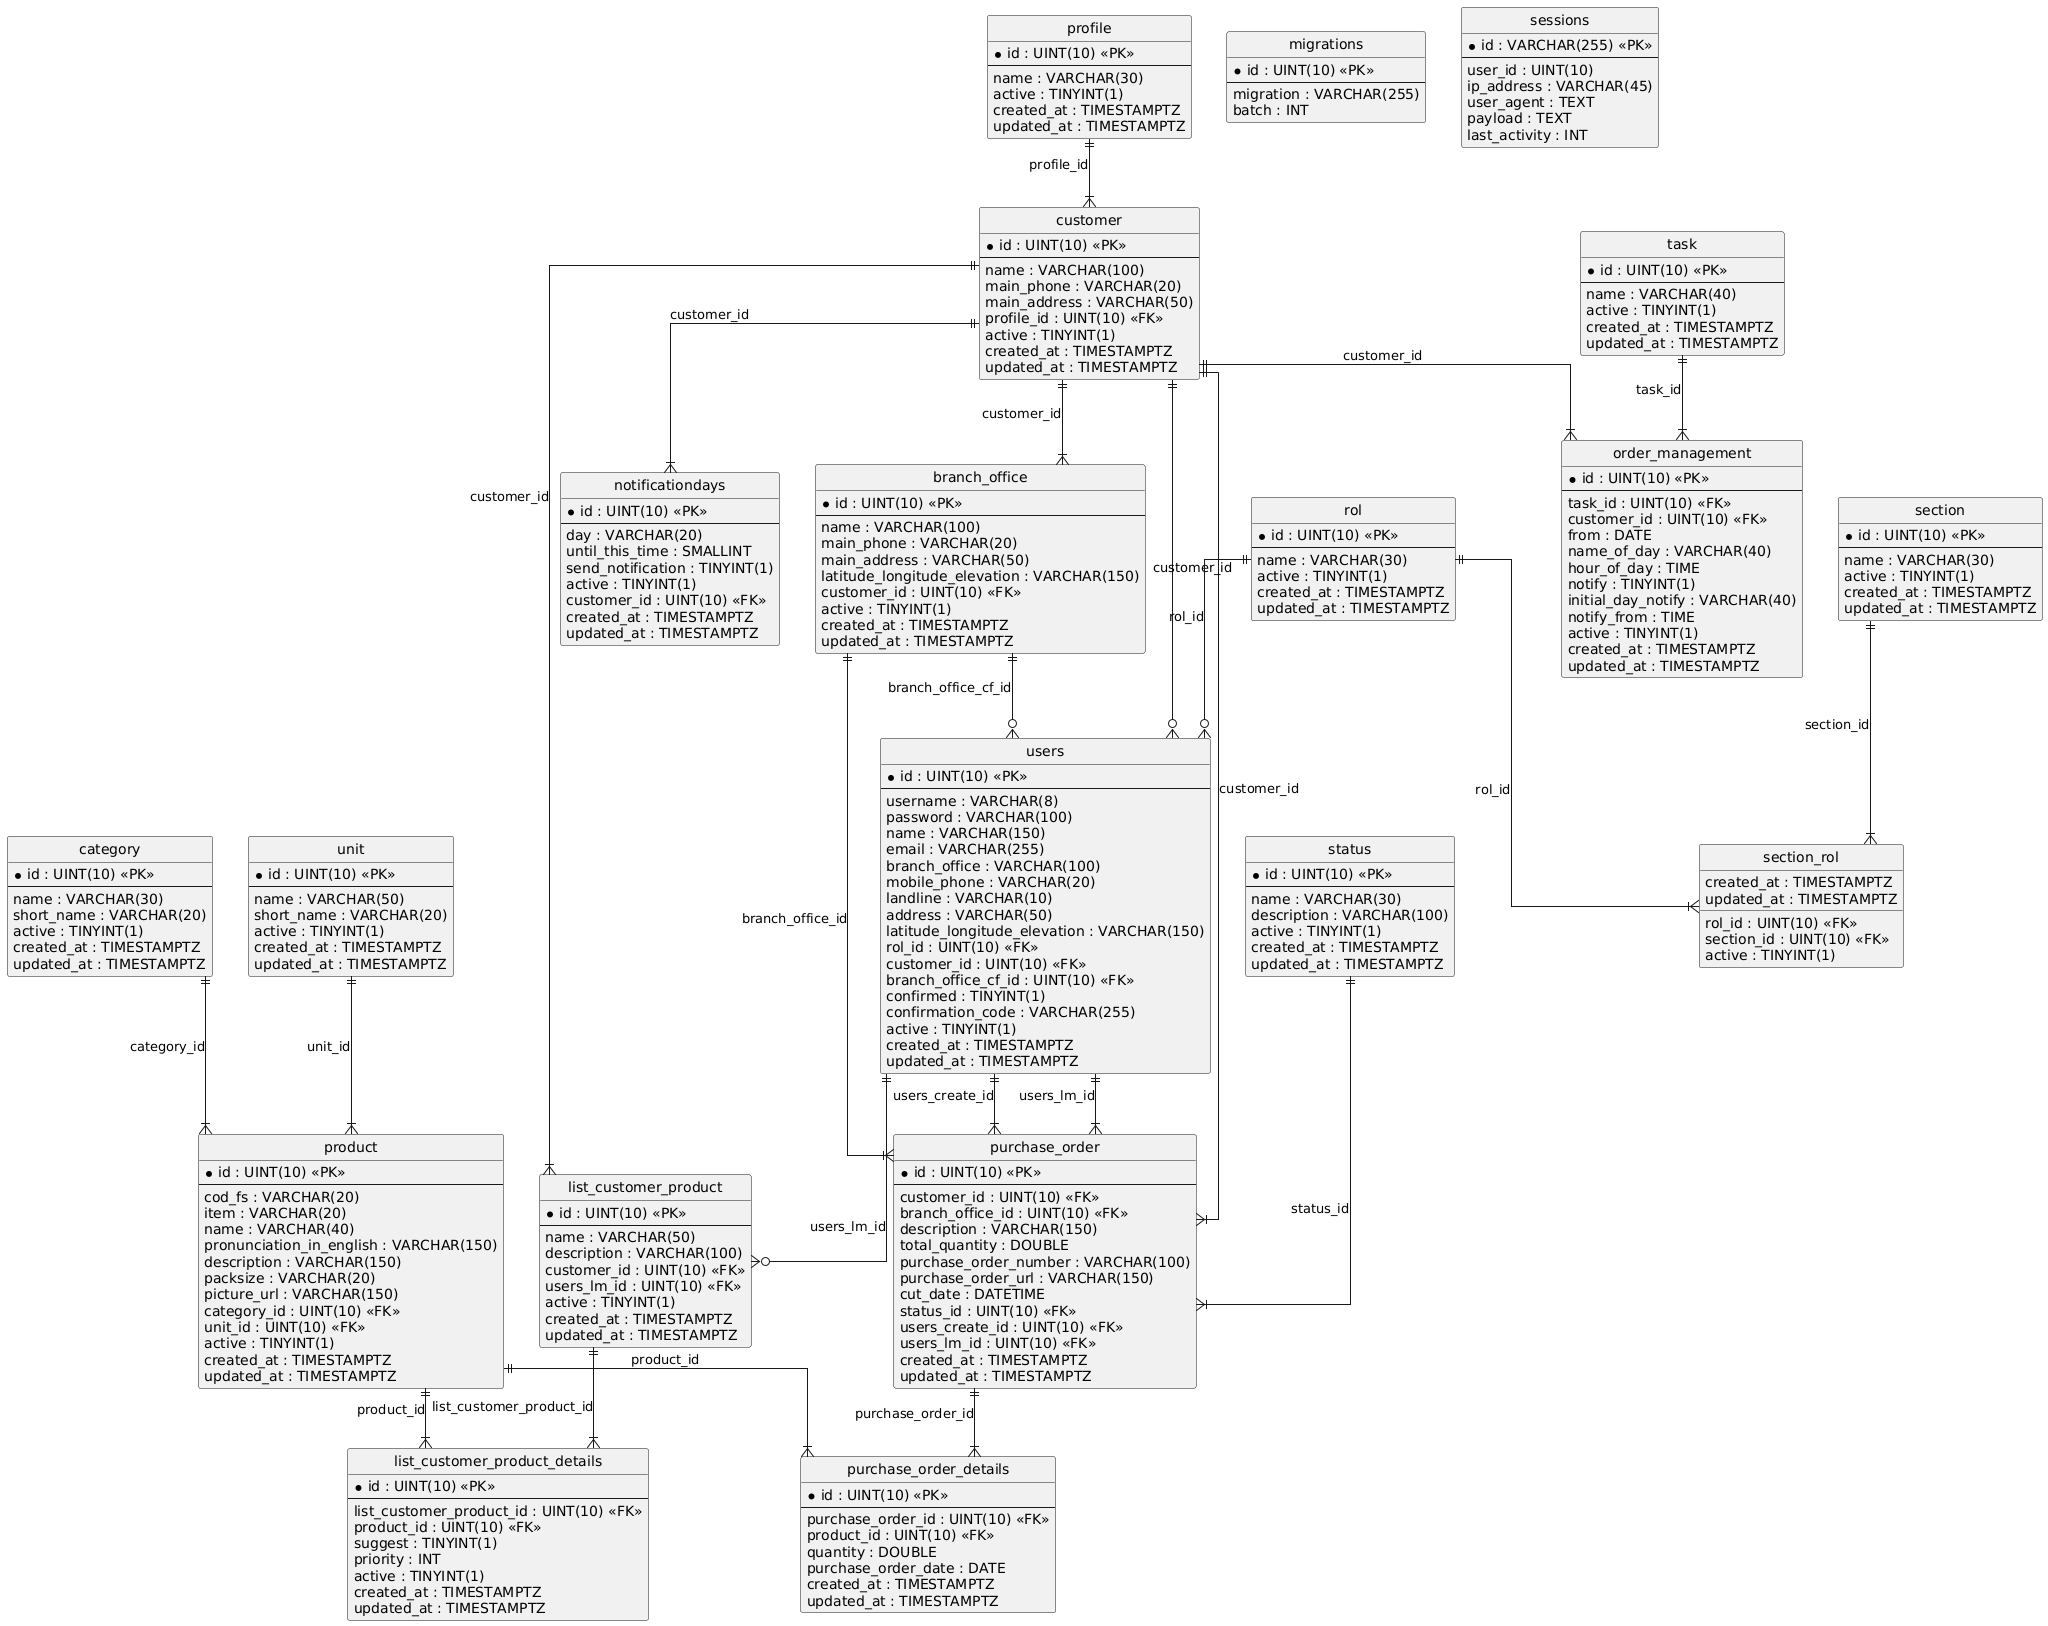

The diagram above was rendered by PlantUML. Its source (embedded in the PNG):
@startuml
hide circle
skinparam linetype ortho

entity "branch_office" as branch_office {
  * id : UINT(10) <<PK>>
  --
  name : VARCHAR(100)
  main_phone : VARCHAR(20)
  main_address : VARCHAR(50)
  latitude_longitude_elevation : VARCHAR(150)
  customer_id : UINT(10) <<FK>>
  active : TINYINT(1)
  created_at : TIMESTAMPTZ
  updated_at : TIMESTAMPTZ
}

entity "category" as category {
  * id : UINT(10) <<PK>>
  --
  name : VARCHAR(30)
  short_name : VARCHAR(20)
  active : TINYINT(1)
  created_at : TIMESTAMPTZ
  updated_at : TIMESTAMPTZ
}

entity "customer" as customer {
  * id : UINT(10) <<PK>>
  --
  name : VARCHAR(100)
  main_phone : VARCHAR(20)
  main_address : VARCHAR(50)
  profile_id : UINT(10) <<FK>>
  active : TINYINT(1)
  created_at : TIMESTAMPTZ
  updated_at : TIMESTAMPTZ
}

entity "list_customer_product" as list_customer_product {
  * id : UINT(10) <<PK>>
  --
  name : VARCHAR(50)
  description : VARCHAR(100)
  customer_id : UINT(10) <<FK>>
  users_lm_id : UINT(10) <<FK>>
  active : TINYINT(1)
  created_at : TIMESTAMPTZ
  updated_at : TIMESTAMPTZ
}

entity "list_customer_product_details" as list_customer_product_details {
  * id : UINT(10) <<PK>>
  --
  list_customer_product_id : UINT(10) <<FK>>
  product_id : UINT(10) <<FK>>
  suggest : TINYINT(1)
  priority : INT
  active : TINYINT(1)
  created_at : TIMESTAMPTZ
  updated_at : TIMESTAMPTZ
}

entity "migrations" as migrations {
  * id : UINT(10) <<PK>>
  --
  migration : VARCHAR(255)
  batch : INT
}

entity "notificationdays" as notificationdays {
  * id : UINT(10) <<PK>>
  --
  day : VARCHAR(20)
  until_this_time : SMALLINT
  send_notification : TINYINT(1)
  active : TINYINT(1)
  customer_id : UINT(10) <<FK>>
  created_at : TIMESTAMPTZ
  updated_at : TIMESTAMPTZ
}

entity "order_management" as order_management {
  * id : UINT(10) <<PK>>
  --
  task_id : UINT(10) <<FK>>
  customer_id : UINT(10) <<FK>>
  from : DATE
  name_of_day : VARCHAR(40)
  hour_of_day : TIME
  notify : TINYINT(1)
  initial_day_notify : VARCHAR(40)
  notify_from : TIME
  active : TINYINT(1)
  created_at : TIMESTAMPTZ
  updated_at : TIMESTAMPTZ
}

entity "product" as product {
  * id : UINT(10) <<PK>>
  --
  cod_fs : VARCHAR(20)
  item : VARCHAR(20)
  name : VARCHAR(40)
  pronunciation_in_english : VARCHAR(150)
  description : VARCHAR(150)
  packsize : VARCHAR(20)
  picture_url : VARCHAR(150)
  category_id : UINT(10) <<FK>>
  unit_id : UINT(10) <<FK>>
  active : TINYINT(1)
  created_at : TIMESTAMPTZ
  updated_at : TIMESTAMPTZ
}

entity "profile" as profile {
  * id : UINT(10) <<PK>>
  --
  name : VARCHAR(30)
  active : TINYINT(1)
  created_at : TIMESTAMPTZ
  updated_at : TIMESTAMPTZ
}

entity "purchase_order" as purchase_order {
  * id : UINT(10) <<PK>>
  --
  customer_id : UINT(10) <<FK>>
  branch_office_id : UINT(10) <<FK>>
  description : VARCHAR(150)
  total_quantity : DOUBLE
  purchase_order_number : VARCHAR(100)
  purchase_order_url : VARCHAR(150)
  cut_date : DATETIME
  status_id : UINT(10) <<FK>>
  users_create_id : UINT(10) <<FK>>
  users_lm_id : UINT(10) <<FK>>
  created_at : TIMESTAMPTZ
  updated_at : TIMESTAMPTZ
}

entity "purchase_order_details" as purchase_order_details {
  * id : UINT(10) <<PK>>
  --
  purchase_order_id : UINT(10) <<FK>>
  product_id : UINT(10) <<FK>>
  quantity : DOUBLE
  purchase_order_date : DATE
  created_at : TIMESTAMPTZ
  updated_at : TIMESTAMPTZ
}

entity "rol" as rol {
  * id : UINT(10) <<PK>>
  --
  name : VARCHAR(30)
  active : TINYINT(1)
  created_at : TIMESTAMPTZ
  updated_at : TIMESTAMPTZ
}

entity "section" as section {
  * id : UINT(10) <<PK>>
  --
  name : VARCHAR(30)
  active : TINYINT(1)
  created_at : TIMESTAMPTZ
  updated_at : TIMESTAMPTZ
}

entity "section_rol" as section_rol {
  rol_id : UINT(10) <<FK>>
  section_id : UINT(10) <<FK>>
  active : TINYINT(1)
  created_at : TIMESTAMPTZ
  updated_at : TIMESTAMPTZ
}

entity "sessions" as sessions {
  * id : VARCHAR(255) <<PK>>
  --
  user_id : UINT(10)
  ip_address : VARCHAR(45)
  user_agent : TEXT
  payload : TEXT
  last_activity : INT
}

entity "status" as status {
  * id : UINT(10) <<PK>>
  --
  name : VARCHAR(30)
  description : VARCHAR(100)
  active : TINYINT(1)
  created_at : TIMESTAMPTZ
  updated_at : TIMESTAMPTZ
}

entity "task" as task {
  * id : UINT(10) <<PK>>
  --
  name : VARCHAR(40)
  active : TINYINT(1)
  created_at : TIMESTAMPTZ
  updated_at : TIMESTAMPTZ
}

entity "unit" as unit {
  * id : UINT(10) <<PK>>
  --
  name : VARCHAR(50)
  short_name : VARCHAR(20)
  active : TINYINT(1)
  created_at : TIMESTAMPTZ
  updated_at : TIMESTAMPTZ
}

entity "users" as users {
  * id : UINT(10) <<PK>>
  --
  username : VARCHAR(8)
  password : VARCHAR(100)
  name : VARCHAR(150)
  email : VARCHAR(255)
  branch_office : VARCHAR(100)
  mobile_phone : VARCHAR(20)
  landline : VARCHAR(10)
  address : VARCHAR(50)
  latitude_longitude_elevation : VARCHAR(150)
  rol_id : UINT(10) <<FK>>
  customer_id : UINT(10) <<FK>>
  branch_office_cf_id : UINT(10) <<FK>>
  confirmed : TINYINT(1)
  confirmation_code : VARCHAR(255)
  active : TINYINT(1)
  created_at : TIMESTAMPTZ
  updated_at : TIMESTAMPTZ
}

customer ||--|{ branch_office : "customer_id"
profile ||--|{ customer : "profile_id"
customer ||--|{ list_customer_product : "customer_id"
users ||--o{ list_customer_product : "users_lm_id"
list_customer_product ||--|{ list_customer_product_details : "list_customer_product_id"
product ||--|{ list_customer_product_details : "product_id"
customer ||--|{ notificationdays : "customer_id"
customer ||--|{ order_management : "customer_id"
task ||--|{ order_management : "task_id"
category ||--|{ product : "category_id"
unit ||--|{ product : "unit_id"
branch_office ||--|{ purchase_order : "branch_office_id"
customer ||--|{ purchase_order : "customer_id"
status ||--|{ purchase_order : "status_id"
users ||--|{ purchase_order : "users_create_id"
users ||--|{ purchase_order : "users_lm_id"
product ||--|{ purchase_order_details : "product_id"
purchase_order ||--|{ purchase_order_details : "purchase_order_id"
rol ||--|{ section_rol : "rol_id"
section ||--|{ section_rol : "section_id"
branch_office ||--o{ users : "branch_office_cf_id"
customer ||--o{ users : "customer_id"
rol ||--o{ users : "rol_id"
@enduml